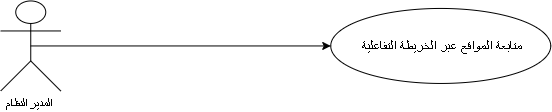

The diagram above was exported from draw.io. Its source (the exported page's mxGraphModel, read from the mxfile embedded in the PNG):
<mxGraphModel dx="975" dy="580" grid="1" gridSize="10" guides="1" tooltips="1" connect="1" arrows="1" fold="1" page="1" pageScale="1" pageWidth="827" pageHeight="1169" math="0" shadow="0">
  <root>
    <mxCell id="0" />
    <mxCell id="1" parent="0" />
    <mxCell id="nqnIl7zaLmhxjd1UlIu6-1" parent="1" style="shape=umlActor;verticalLabelPosition=bottom;verticalAlign=top;html=1;outlineConnect=0;" value="المدير النظام&amp;nbsp;" vertex="1">
      <mxGeometry height="90" width="60" x="120" y="260" as="geometry" />
    </mxCell>
    <mxCell id="nqnIl7zaLmhxjd1UlIu6-2" parent="1" style="ellipse;whiteSpace=wrap;html=1;shapeInside=1;fontSize=14;" value="&lt;span lang=&quot;AR-SA&quot; dir=&quot;RTL&quot; style=&quot;font-family: Arial, sans-serif;&quot;&gt;متابعة المواقع عبر الخريطة التفاعلية&amp;nbsp;&lt;/span&gt;" vertex="1">
      <mxGeometry height="75" width="220" x="450" y="267.5" as="geometry" />
    </mxCell>
    <mxCell id="nqnIl7zaLmhxjd1UlIu6-3" edge="1" parent="1" source="nqnIl7zaLmhxjd1UlIu6-1" style="edgeStyle=orthogonalEdgeStyle;rounded=0;orthogonalLoop=1;jettySize=auto;html=1;fontFamily=Helvetica;fontSize=12;fontColor=default;entryX=0;entryY=0.5;entryDx=0;entryDy=0;exitX=0.5;exitY=0.5;exitDx=0;exitDy=0;exitPerimeter=0;" target="nqnIl7zaLmhxjd1UlIu6-2">
      <mxGeometry relative="1" as="geometry">
        <mxPoint x="180" y="305" as="sourcePoint" />
        <mxPoint x="360" y="304.88" as="targetPoint" />
      </mxGeometry>
    </mxCell>
  </root>
</mxGraphModel>